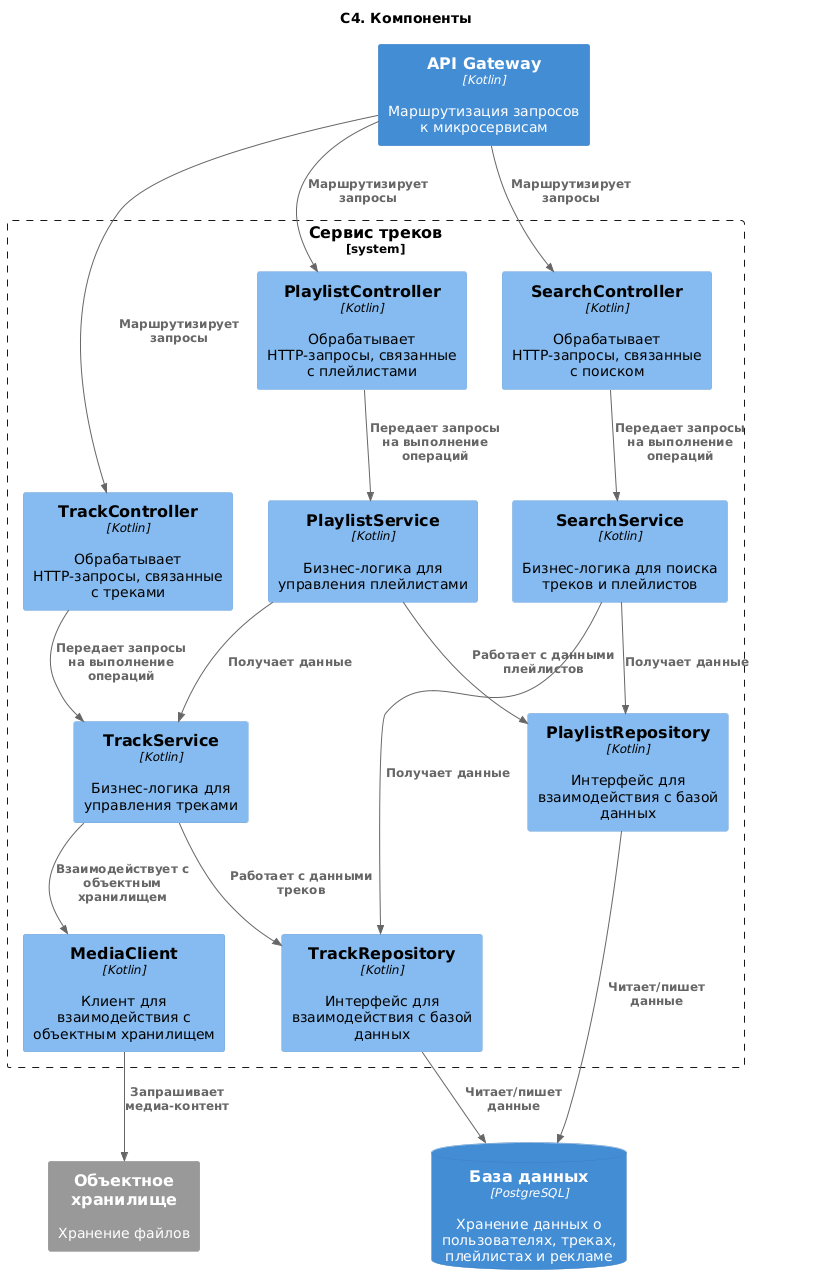

The diagram above was rendered by PlantUML. Its source (embedded in the PNG):
@startuml
title "C4. Компоненты"

!include https://raw.githubusercontent.com/plantuml-stdlib/C4-PlantUML/master/C4_Component.puml
!$ICONURL = "https://raw.githubusercontent.com/tupadr3/plantuml-icon-font-sprites/v3.0.0/icons"
!include $ICONURL/common.puml
!include $ICONURL/devicons/react.puml
!include $ICONURL/devicons/php.puml
!include $ICONURL/devicons2/sqlite.puml

Container(api_gateway, "API Gateway", "Kotlin", "Маршрутизация запросов к микросервисам")
ContainerDb(database, "База данных", "PostgreSQL", "Хранение данных о пользователях, треках, плейлистах и рекламе")
System_Ext(storage, "Объектное хранилище", "Хранение файлов")

System_Boundary(track_service, "Сервис треков") {
  Component(track_controller, "TrackController", "Kotlin", "Обрабатывает HTTP-запросы, связанные с треками")
  Component(track_services, "TrackService", "Kotlin", "Бизнес-логика для управления треками")
  Component(track_repository, "TrackRepository", "Kotlin", "Интерфейс для взаимодействия с базой данных")
  Component(media_client, "MediaClient", "Kotlin", "Клиент для взаимодействия с объектным хранилищем")

  Component(playlist_controller, "PlaylistController", "Kotlin", "Обрабатывает HTTP-запросы, связанные с плейлистами")
  Component(playlist_services, "PlaylistService", "Kotlin", "Бизнес-логика для управления плейлистами")
  Component(playlist_repository, "PlaylistRepository", "Kotlin", "Интерфейс для взаимодействия с базой данных")

  Component(search_controller, "SearchController", "Kotlin", "Обрабатывает HTTP-запросы, связанные с поиском")
  Component(search_services, "SearchService", "Kotlin", "Бизнес-логика для поиска треков и плейлистов")
}

Rel(api_gateway, track_controller, "Маршрутизирует запросы")
api_gateway-[hidden]-> track_controller
Rel(api_gateway, playlist_controller, "Маршрутизирует запросы")
api_gateway-[hidden]-> playlist_controller
Rel(api_gateway, search_controller, "Маршрутизирует запросы")
api_gateway-[hidden]-> search_controller

Rel(track_controller, track_services, "Передает запросы на выполнение операций")
Rel(track_services, track_repository, "Работает с данными треков")
Rel(track_services, media_client, "Взаимодействует с объектным хранилищем")
Rel(track_repository, database, "Читает/пишет данные")
Rel(media_client, storage, "Запрашивает медиа-контент")

Rel(search_controller, search_services, "Передает запросы на выполнение операций")

Rel(search_services, playlist_repository, "Получает данные")
Rel(search_services, track_repository, "Получает данные")
Rel(playlist_services, track_services, "Получает данные")

Rel(playlist_controller, playlist_services, "Передает запросы на выполнение операций")
Rel(playlist_services, playlist_repository, "Работает с данными плейлистов")
Rel(playlist_repository, database, "Читает/пишет данные")
@enduml